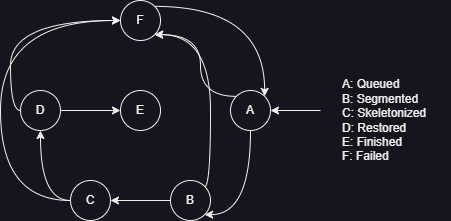

The diagram above was exported from draw.io. Its source (the exported page's mxGraphModel, read from the mxfile embedded in the PNG):
<mxGraphModel dx="1036" dy="606" grid="1" gridSize="10" guides="1" tooltips="1" connect="1" arrows="1" fold="1" page="1" pageScale="1" pageWidth="827" pageHeight="1169" math="0" shadow="0">
  <root>
    <mxCell id="0" />
    <mxCell id="1" parent="0" />
    <mxCell id="iWLaraLpnDd6tMQTU9as-20" value="A: Queued&lt;br&gt;B: Segmented&lt;br&gt;C: Skeletonized&lt;br&gt;D: Restored&lt;span style=&quot;white-space: pre;&quot;&gt;&#09;&lt;/span&gt;&lt;br&gt;E: Finished&lt;br&gt;F: Failed" style="text;html=1;align=left;verticalAlign=middle;resizable=0;points=[];autosize=1;strokeColor=none;fillColor=none;" parent="1" vertex="1">
      <mxGeometry x="510" y="250" width="110" height="100" as="geometry" />
    </mxCell>
    <mxCell id="iWLaraLpnDd6tMQTU9as-39" style="edgeStyle=orthogonalEdgeStyle;rounded=0;orthogonalLoop=1;jettySize=auto;html=1;entryX=1;entryY=0.5;entryDx=0;entryDy=0;" parent="1" source="iWLaraLpnDd6tMQTU9as-31" target="iWLaraLpnDd6tMQTU9as-34" edge="1">
      <mxGeometry relative="1" as="geometry" />
    </mxCell>
    <mxCell id="PzPOq25JC9K3W87HpZZO-1" style="edgeStyle=orthogonalEdgeStyle;orthogonalLoop=1;jettySize=auto;html=1;exitX=1;exitY=0;exitDx=0;exitDy=0;entryX=1;entryY=1;entryDx=0;entryDy=0;curved=1;" parent="1" source="iWLaraLpnDd6tMQTU9as-31" target="iWLaraLpnDd6tMQTU9as-32" edge="1">
      <mxGeometry relative="1" as="geometry">
        <Array as="points">
          <mxPoint x="380" y="366" />
          <mxPoint x="380" y="214" />
        </Array>
      </mxGeometry>
    </mxCell>
    <mxCell id="iWLaraLpnDd6tMQTU9as-31" value="B" style="ellipse;whiteSpace=wrap;html=1;aspect=fixed;" parent="1" vertex="1">
      <mxGeometry x="340" y="360" width="40" height="40" as="geometry" />
    </mxCell>
    <mxCell id="PzPOq25JC9K3W87HpZZO-3" style="edgeStyle=orthogonalEdgeStyle;orthogonalLoop=1;jettySize=auto;html=1;exitX=1;exitY=0;exitDx=0;exitDy=0;entryX=1;entryY=0;entryDx=0;entryDy=0;curved=1;" parent="1" source="iWLaraLpnDd6tMQTU9as-32" target="iWLaraLpnDd6tMQTU9as-36" edge="1">
      <mxGeometry relative="1" as="geometry" />
    </mxCell>
    <mxCell id="iWLaraLpnDd6tMQTU9as-32" value="F" style="ellipse;whiteSpace=wrap;html=1;aspect=fixed;" parent="1" vertex="1">
      <mxGeometry x="290" y="180" width="40" height="40" as="geometry" />
    </mxCell>
    <mxCell id="iWLaraLpnDd6tMQTU9as-40" style="edgeStyle=orthogonalEdgeStyle;orthogonalLoop=1;jettySize=auto;html=1;entryX=0.5;entryY=1;entryDx=0;entryDy=0;curved=1;" parent="1" source="iWLaraLpnDd6tMQTU9as-34" target="iWLaraLpnDd6tMQTU9as-37" edge="1">
      <mxGeometry relative="1" as="geometry" />
    </mxCell>
    <mxCell id="iWLaraLpnDd6tMQTU9as-43" style="edgeStyle=orthogonalEdgeStyle;orthogonalLoop=1;jettySize=auto;html=1;curved=1;" parent="1" source="iWLaraLpnDd6tMQTU9as-34" edge="1">
      <mxGeometry relative="1" as="geometry">
        <mxPoint x="290" y="200" as="targetPoint" />
        <Array as="points">
          <mxPoint x="170" y="380" />
          <mxPoint x="170" y="200" />
        </Array>
      </mxGeometry>
    </mxCell>
    <mxCell id="iWLaraLpnDd6tMQTU9as-34" value="C" style="ellipse;whiteSpace=wrap;html=1;aspect=fixed;" parent="1" vertex="1">
      <mxGeometry x="240" y="360" width="40" height="40" as="geometry" />
    </mxCell>
    <mxCell id="iWLaraLpnDd6tMQTU9as-35" value="E" style="ellipse;whiteSpace=wrap;html=1;aspect=fixed;" parent="1" vertex="1">
      <mxGeometry x="290" y="270" width="40" height="40" as="geometry" />
    </mxCell>
    <mxCell id="iWLaraLpnDd6tMQTU9as-48" style="edgeStyle=orthogonalEdgeStyle;orthogonalLoop=1;jettySize=auto;html=1;entryX=1;entryY=1;entryDx=0;entryDy=0;curved=1;" parent="1" source="iWLaraLpnDd6tMQTU9as-36" target="iWLaraLpnDd6tMQTU9as-31" edge="1">
      <mxGeometry relative="1" as="geometry">
        <Array as="points">
          <mxPoint x="420" y="394" />
        </Array>
      </mxGeometry>
    </mxCell>
    <mxCell id="PzPOq25JC9K3W87HpZZO-2" style="edgeStyle=orthogonalEdgeStyle;orthogonalLoop=1;jettySize=auto;html=1;exitX=0;exitY=0;exitDx=0;exitDy=0;entryX=1;entryY=1;entryDx=0;entryDy=0;curved=1;" parent="1" source="iWLaraLpnDd6tMQTU9as-36" target="iWLaraLpnDd6tMQTU9as-32" edge="1">
      <mxGeometry relative="1" as="geometry">
        <mxPoint x="411.7578643762689" y="275.85786437626894" as="sourcePoint" />
        <mxPoint x="330.04213562373104" y="214.14213562373106" as="targetPoint" />
        <Array as="points">
          <mxPoint x="370" y="276" />
          <mxPoint x="370" y="214" />
        </Array>
      </mxGeometry>
    </mxCell>
    <mxCell id="iWLaraLpnDd6tMQTU9as-36" value="A" style="ellipse;whiteSpace=wrap;html=1;aspect=fixed;" parent="1" vertex="1">
      <mxGeometry x="400" y="270" width="40" height="40" as="geometry" />
    </mxCell>
    <mxCell id="iWLaraLpnDd6tMQTU9as-41" style="edgeStyle=orthogonalEdgeStyle;rounded=0;orthogonalLoop=1;jettySize=auto;html=1;exitX=1;exitY=0.5;exitDx=0;exitDy=0;entryX=0;entryY=0.5;entryDx=0;entryDy=0;" parent="1" source="iWLaraLpnDd6tMQTU9as-37" target="iWLaraLpnDd6tMQTU9as-35" edge="1">
      <mxGeometry relative="1" as="geometry" />
    </mxCell>
    <mxCell id="iWLaraLpnDd6tMQTU9as-42" style="edgeStyle=orthogonalEdgeStyle;orthogonalLoop=1;jettySize=auto;html=1;entryX=0;entryY=0.5;entryDx=0;entryDy=0;curved=1;" parent="1" source="iWLaraLpnDd6tMQTU9as-37" target="iWLaraLpnDd6tMQTU9as-32" edge="1">
      <mxGeometry relative="1" as="geometry">
        <Array as="points">
          <mxPoint x="180" y="290" />
          <mxPoint x="180" y="200" />
        </Array>
      </mxGeometry>
    </mxCell>
    <mxCell id="iWLaraLpnDd6tMQTU9as-37" value="D" style="ellipse;whiteSpace=wrap;html=1;aspect=fixed;" parent="1" vertex="1">
      <mxGeometry x="190" y="270" width="40" height="40" as="geometry" />
    </mxCell>
    <mxCell id="iWLaraLpnDd6tMQTU9as-49" value="" style="endArrow=classic;html=1;rounded=0;entryX=1;entryY=0.5;entryDx=0;entryDy=0;" parent="1" target="iWLaraLpnDd6tMQTU9as-36" edge="1">
      <mxGeometry width="50" height="50" relative="1" as="geometry">
        <mxPoint x="490" y="290" as="sourcePoint" />
        <mxPoint x="320" y="300" as="targetPoint" />
      </mxGeometry>
    </mxCell>
  </root>
</mxGraphModel>